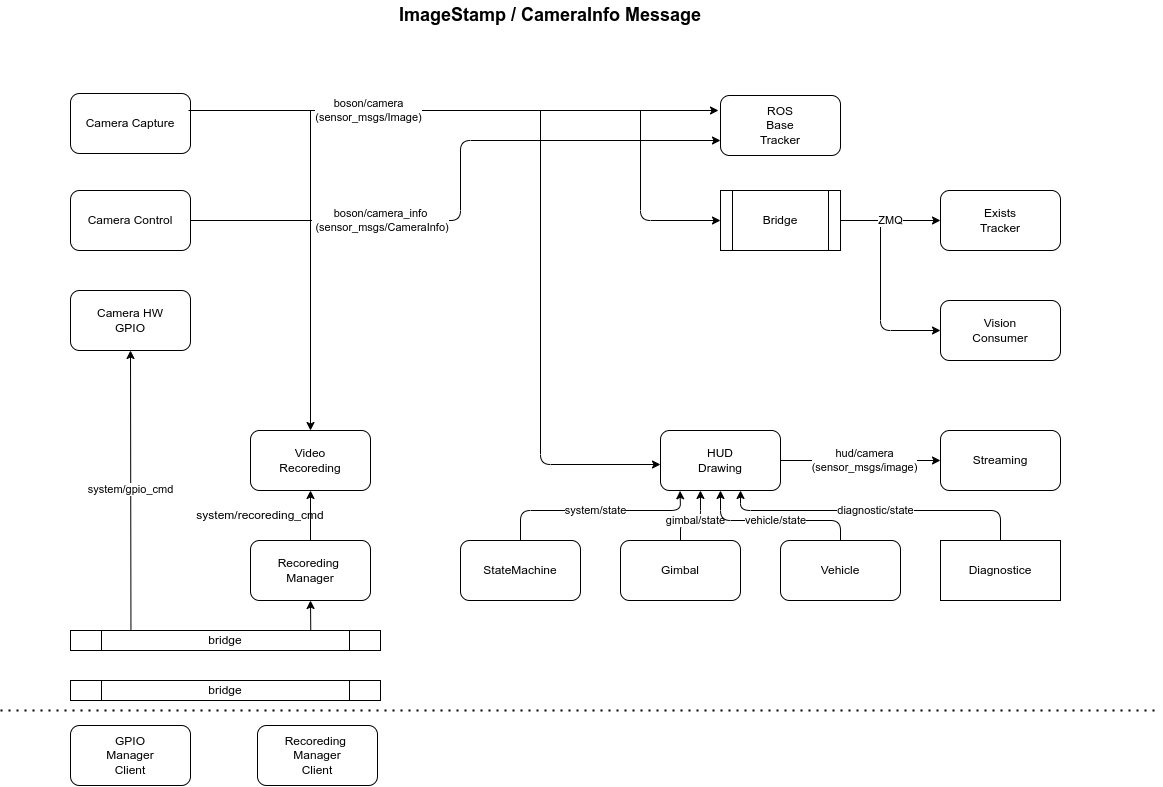

The diagram above was exported from draw.io. Its source (the exported page's mxGraphModel, read from the mxfile embedded in the PNG):
<mxGraphModel dx="1688" dy="757" grid="1" gridSize="10" guides="1" tooltips="1" connect="1" arrows="1" fold="1" page="1" pageScale="1" pageWidth="1169" pageHeight="827" math="0" shadow="0">
  <root>
    <mxCell id="0" />
    <mxCell id="1" parent="0" />
    <mxCell id="10" style="edgeStyle=none;html=1;exitX=1;exitY=0.5;exitDx=0;exitDy=0;entryX=0;entryY=0.75;entryDx=0;entryDy=0;" parent="1" source="6" target="7" edge="1">
      <mxGeometry relative="1" as="geometry">
        <Array as="points">
          <mxPoint x="460" y="230" />
          <mxPoint x="460" y="150" />
        </Array>
      </mxGeometry>
    </mxCell>
    <mxCell id="12" value="boson/camera_info&lt;br&gt;&amp;nbsp;(sensor_msgs/CameraInfo)" style="edgeLabel;html=1;align=center;verticalAlign=middle;resizable=0;points=[];" parent="10" vertex="1" connectable="0">
      <mxGeometry x="-0.65" y="-2" relative="1" as="geometry">
        <mxPoint x="83" y="-2" as="offset" />
      </mxGeometry>
    </mxCell>
    <mxCell id="2" value="Camera Capture" style="rounded=1;whiteSpace=wrap;html=1;" parent="1" vertex="1">
      <mxGeometry x="70" y="103" width="120" height="60" as="geometry" />
    </mxCell>
    <mxCell id="6" value="Camera Control" style="rounded=1;whiteSpace=wrap;html=1;" parent="1" vertex="1">
      <mxGeometry x="70" y="200" width="120" height="60" as="geometry" />
    </mxCell>
    <mxCell id="7" value="ROS &lt;br&gt;Base&lt;br&gt;Tracker" style="rounded=1;whiteSpace=wrap;html=1;" parent="1" vertex="1">
      <mxGeometry x="720" y="105" width="120" height="60" as="geometry" />
    </mxCell>
    <mxCell id="8" value="Exists&lt;br&gt;Tracker" style="rounded=1;whiteSpace=wrap;html=1;" parent="1" vertex="1">
      <mxGeometry x="940" y="200" width="120" height="60" as="geometry" />
    </mxCell>
    <mxCell id="15" value="" style="endArrow=classic;html=1;entryX=0;entryY=0.5;entryDx=0;entryDy=0;" parent="1" edge="1" target="25">
      <mxGeometry width="50" height="50" relative="1" as="geometry">
        <mxPoint x="640" y="120" as="sourcePoint" />
        <mxPoint x="720" y="210" as="targetPoint" />
        <Array as="points">
          <mxPoint x="640" y="230" />
        </Array>
      </mxGeometry>
    </mxCell>
    <mxCell id="17" value="Vision&lt;br&gt;Consumer" style="rounded=1;whiteSpace=wrap;html=1;" parent="1" vertex="1">
      <mxGeometry x="940" y="310" width="120" height="60" as="geometry" />
    </mxCell>
    <mxCell id="18" value="" style="endArrow=classic;html=1;entryX=0;entryY=0.5;entryDx=0;entryDy=0;" parent="1" edge="1" target="17">
      <mxGeometry width="50" height="50" relative="1" as="geometry">
        <mxPoint x="880" y="230" as="sourcePoint" />
        <mxPoint x="960" y="360" as="targetPoint" />
        <Array as="points">
          <mxPoint x="880" y="340" />
        </Array>
      </mxGeometry>
    </mxCell>
    <mxCell id="19" value="" style="endArrow=classic;html=1;" parent="1" edge="1">
      <mxGeometry width="50" height="50" relative="1" as="geometry">
        <mxPoint x="540" y="120" as="sourcePoint" />
        <mxPoint x="660" y="474" as="targetPoint" />
        <Array as="points">
          <mxPoint x="540" y="474" />
        </Array>
      </mxGeometry>
    </mxCell>
    <mxCell id="20" value="Streaming" style="rounded=1;whiteSpace=wrap;html=1;" parent="1" vertex="1">
      <mxGeometry x="940" y="440" width="120" height="60" as="geometry" />
    </mxCell>
    <mxCell id="21" value="Video&lt;br&gt;Recoreding" style="rounded=1;whiteSpace=wrap;html=1;" parent="1" vertex="1">
      <mxGeometry x="250" y="440" width="120" height="60" as="geometry" />
    </mxCell>
    <mxCell id="24" value="ImageStamp / CameraInfo Message" style="text;strokeColor=none;align=center;fillColor=none;html=1;verticalAlign=middle;whiteSpace=wrap;rounded=0;fontStyle=1;fontSize=18;" parent="1" vertex="1">
      <mxGeometry x="290" y="10" width="520" height="30" as="geometry" />
    </mxCell>
    <mxCell id="26" value="ZMQ" style="edgeStyle=none;html=1;" edge="1" parent="1" source="25" target="8">
      <mxGeometry relative="1" as="geometry" />
    </mxCell>
    <mxCell id="25" value="Bridge" style="shape=process;whiteSpace=wrap;html=1;backgroundOutline=1;" vertex="1" parent="1">
      <mxGeometry x="720" y="200" width="120" height="60" as="geometry" />
    </mxCell>
    <mxCell id="27" value="Camera HW&lt;br&gt;GPIO" style="rounded=1;whiteSpace=wrap;html=1;" vertex="1" parent="1">
      <mxGeometry x="70" y="300" width="120" height="60" as="geometry" />
    </mxCell>
    <mxCell id="32" value="" style="edgeStyle=none;html=1;" edge="1" parent="1" source="28" target="20">
      <mxGeometry relative="1" as="geometry" />
    </mxCell>
    <mxCell id="33" value="hud/camera&lt;br&gt;(sensor_msgs/image)" style="edgeLabel;html=1;align=center;verticalAlign=middle;resizable=0;points=[];" vertex="1" connectable="0" parent="32">
      <mxGeometry x="-0.4365" y="2" relative="1" as="geometry">
        <mxPoint x="39" y="2" as="offset" />
      </mxGeometry>
    </mxCell>
    <mxCell id="28" value="HUD&lt;br&gt;Drawing" style="rounded=1;whiteSpace=wrap;html=1;" vertex="1" parent="1">
      <mxGeometry x="660" y="440" width="120" height="60" as="geometry" />
    </mxCell>
    <mxCell id="45" value="" style="edgeStyle=none;html=1;" edge="1" parent="1" source="29" target="21">
      <mxGeometry relative="1" as="geometry" />
    </mxCell>
    <mxCell id="29" value="Recoreding&amp;nbsp;&lt;br&gt;Manager" style="rounded=1;whiteSpace=wrap;html=1;" vertex="1" parent="1">
      <mxGeometry x="250" y="550" width="120" height="60" as="geometry" />
    </mxCell>
    <mxCell id="30" value="Recoreding&amp;nbsp;&lt;br&gt;Manager&lt;br&gt;Client" style="rounded=1;whiteSpace=wrap;html=1;" vertex="1" parent="1">
      <mxGeometry x="257" y="735" width="120" height="60" as="geometry" />
    </mxCell>
    <mxCell id="34" value="" style="endArrow=classic;html=1;entryX=0.5;entryY=0;entryDx=0;entryDy=0;" edge="1" parent="1" target="21">
      <mxGeometry width="50" height="50" relative="1" as="geometry">
        <mxPoint x="310" y="120" as="sourcePoint" />
        <mxPoint x="760" y="380" as="targetPoint" />
      </mxGeometry>
    </mxCell>
    <mxCell id="39" value="system/state" style="edgeStyle=none;html=1;exitX=0.5;exitY=0;exitDx=0;exitDy=0;entryX=0.163;entryY=1.005;entryDx=0;entryDy=0;entryPerimeter=0;" edge="1" parent="1" source="35" target="28">
      <mxGeometry x="0.0014" relative="1" as="geometry">
        <Array as="points">
          <mxPoint x="520" y="520" />
          <mxPoint x="680" y="520" />
        </Array>
        <mxPoint as="offset" />
      </mxGeometry>
    </mxCell>
    <mxCell id="35" value="StateMachine" style="rounded=1;whiteSpace=wrap;html=1;" vertex="1" parent="1">
      <mxGeometry x="460" y="550" width="120" height="60" as="geometry" />
    </mxCell>
    <mxCell id="41" value="gimbal/state" style="edgeStyle=none;html=1;exitX=0.5;exitY=0;exitDx=0;exitDy=0;entryX=0.333;entryY=1;entryDx=0;entryDy=0;entryPerimeter=0;" edge="1" parent="1" source="36" target="28">
      <mxGeometry relative="1" as="geometry">
        <mxPoint x="700" y="520" as="targetPoint" />
        <Array as="points">
          <mxPoint x="680" y="530" />
          <mxPoint x="700" y="530" />
        </Array>
      </mxGeometry>
    </mxCell>
    <mxCell id="36" value="Gimbal" style="rounded=1;whiteSpace=wrap;html=1;" vertex="1" parent="1">
      <mxGeometry x="620" y="550" width="120" height="60" as="geometry" />
    </mxCell>
    <mxCell id="42" value="vehicle/state" style="edgeStyle=none;html=1;entryX=0.5;entryY=1;entryDx=0;entryDy=0;" edge="1" parent="1" source="37" target="28">
      <mxGeometry relative="1" as="geometry">
        <Array as="points">
          <mxPoint x="840" y="530" />
          <mxPoint x="780" y="530" />
          <mxPoint x="720" y="530" />
        </Array>
      </mxGeometry>
    </mxCell>
    <mxCell id="37" value="Vehicle" style="rounded=1;whiteSpace=wrap;html=1;" vertex="1" parent="1">
      <mxGeometry x="780" y="550" width="120" height="60" as="geometry" />
    </mxCell>
    <mxCell id="43" value="diagnostic/state" style="edgeStyle=none;html=1;entryX=0.667;entryY=1;entryDx=0;entryDy=0;entryPerimeter=0;" edge="1" parent="1" source="38" target="28">
      <mxGeometry relative="1" as="geometry">
        <Array as="points">
          <mxPoint x="1000" y="520" />
          <mxPoint x="740" y="520" />
        </Array>
      </mxGeometry>
    </mxCell>
    <mxCell id="38" value="Diagnostice" style="rounded=0;whiteSpace=wrap;html=1;" vertex="1" parent="1">
      <mxGeometry x="940" y="550" width="120" height="60" as="geometry" />
    </mxCell>
    <mxCell id="44" value="boson/camera&lt;br&gt;(sensor_msgs/Image)" style="endArrow=classic;html=1;entryX=0;entryY=0.25;entryDx=0;entryDy=0;" edge="1" parent="1">
      <mxGeometry x="-0.3208" width="50" height="50" relative="1" as="geometry">
        <mxPoint x="188" y="120" as="sourcePoint" />
        <mxPoint x="718" y="119.99999999999989" as="targetPoint" />
        <mxPoint as="offset" />
      </mxGeometry>
    </mxCell>
    <mxCell id="46" value="system/recoreding_cmd" style="text;strokeColor=none;align=center;fillColor=none;html=1;verticalAlign=middle;whiteSpace=wrap;rounded=0;" vertex="1" parent="1">
      <mxGeometry x="230" y="510" width="60" height="30" as="geometry" />
    </mxCell>
    <mxCell id="52" value="GPIO&lt;br&gt;Manager&lt;br&gt;Client" style="rounded=1;whiteSpace=wrap;html=1;" vertex="1" parent="1">
      <mxGeometry x="70" y="735" width="120" height="60" as="geometry" />
    </mxCell>
    <mxCell id="53" value="bridge" style="shape=process;whiteSpace=wrap;html=1;backgroundOutline=1;" vertex="1" parent="1">
      <mxGeometry x="70" y="640" width="310" height="20" as="geometry" />
    </mxCell>
    <mxCell id="54" value="bridge" style="shape=process;whiteSpace=wrap;html=1;backgroundOutline=1;" vertex="1" parent="1">
      <mxGeometry x="70" y="690" width="310" height="20" as="geometry" />
    </mxCell>
    <mxCell id="55" value="system/gpio_cmd" style="endArrow=classic;html=1;entryX=0.5;entryY=1;entryDx=0;entryDy=0;exitX=0.195;exitY=-0.03;exitDx=0;exitDy=0;exitPerimeter=0;" edge="1" parent="1" source="53" target="27">
      <mxGeometry width="50" height="50" relative="1" as="geometry">
        <mxPoint x="120" y="640" as="sourcePoint" />
        <mxPoint x="170" y="590" as="targetPoint" />
      </mxGeometry>
    </mxCell>
    <mxCell id="56" value="" style="endArrow=classic;html=1;exitX=0.775;exitY=-0.03;exitDx=0;exitDy=0;exitPerimeter=0;" edge="1" parent="1" source="53">
      <mxGeometry width="50" height="50" relative="1" as="geometry">
        <mxPoint x="260" y="660" as="sourcePoint" />
        <mxPoint x="310" y="610" as="targetPoint" />
      </mxGeometry>
    </mxCell>
    <mxCell id="57" value="" style="endArrow=none;dashed=1;html=1;dashPattern=1 3;strokeWidth=2;" edge="1" parent="1">
      <mxGeometry width="50" height="50" relative="1" as="geometry">
        <mxPoint y="720" as="sourcePoint" />
        <mxPoint x="1160" y="720" as="targetPoint" />
      </mxGeometry>
    </mxCell>
  </root>
</mxGraphModel>